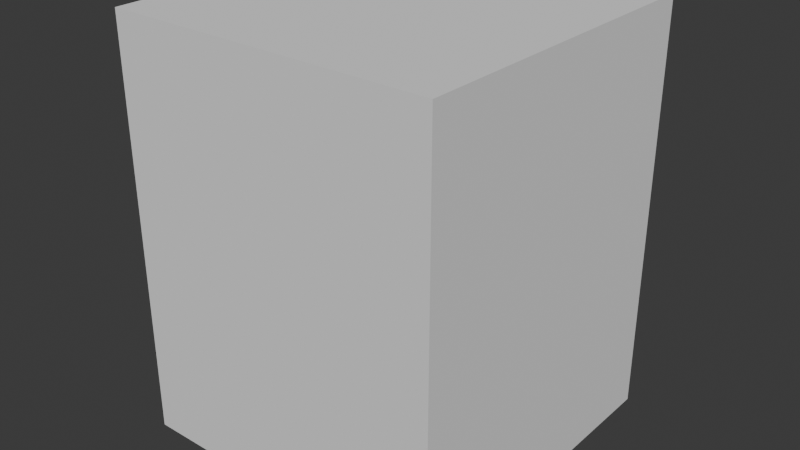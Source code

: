 # Source: velociraptor.blend  (saved by Blender 4.4.32; exported with 4.5.12 LTS)
import bpy
from mathutils import Matrix  # noqa: F401  (used for matrix-valued properties, if any)

bpy.ops.wm.read_factory_settings(use_empty=True)
scene = bpy.context.scene
scene.name = 'Scene'

# ---- collections
col_velociraptor = bpy.data.collections.new('velociraptor'); scene.collection.children.link(col_velociraptor)
col_base = bpy.data.collections.new('base'); col_velociraptor.children.link(col_base)

# ---- materials (node trees are filled in below, after node groups)
mat_velociraptor = bpy.data.materials.new('velociraptor')

# ---- material node trees

# ---- world
world_world = bpy.data.worlds.new('World'); scene.world = world_world
world_world.use_nodes = True; world_world.node_tree.nodes.clear()
_N = world_world.node_tree.nodes; _L = world_world.node_tree.links
n0 = _N.new('ShaderNodeOutputWorld'); n0.name = 'World Output'; n0.location = (300, 300)
n1 = _N.new('ShaderNodeBackground'); n1.name = 'Background'; n1.location = (10, 300)
n1.inputs[0].default_value = (0.05088, 0.05088, 0.05088, 1.0)
_L.new(n1.outputs[0], n0.inputs[0])
n0.is_active_output = True
world_world.color = (0.05088, 0.05088, 0.05088)
world_world.sun_shadow_jitter_overblur = 0.0

# ---- meshes
me_cube_001 = bpy.data.meshes.new('Cube.001')
me_cube_001.from_pydata([(-1.0, -1.0, -1.0), (-1.0, -1.0, 1.0), (-1.0, 1.0, -1.0), (-1.0, 1.0, 1.0), (1.0, -1.0, -1.0), (1.0, -1.0, 1.0), (1.0, 1.0, -1.0), (1.0, 1.0, 1.0)], [], [(0, 1, 3, 2), (2, 3, 7, 6), (6, 7, 5, 4), (4, 5, 1, 0), (2, 6, 4, 0), (7, 3, 1, 5)])
_uv = me_cube_001.uv_layers.new(name='UVMap')
_uv.uv.foreach_set('vector', [0.375, 0.0, 0.625, 0.0, 0.625, 0.25, 0.375, 0.25, 0.375, 0.25, 0.625, 0.25, 0.625, 0.5, 0.375, 0.5, 0.375, 0.5, 0.625, 0.5, 0.625, 0.75, 0.375, 0.75, 0.375, 0.75, 0.625, 0.75, 0.625, 1.0, 0.375, 1.0, 0.125, 0.5, 0.375, 0.5, 0.375, 0.75, 0.125, 0.75, 0.625, 0.5, 0.875, 0.5, 0.875, 0.75, 0.625, 0.75])
me_cube_001.update()
me_scene = bpy.data.meshes.new('Scene')
me_scene.from_pydata([], [], [])
me_scene.materials.append(None)
me_scene.update()
arm_root_m = bpy.data.armatures.new('Root_M')  # bones are not reproduced

# ---- objects
ob_collision = bpy.data.objects.new('COLLISION', me_cube_001)
ob_armature = bpy.data.objects.new('Armature', arm_root_m)
ob_velociraptor = bpy.data.objects.new('velociraptor', me_scene)

# ---- transforms, parenting, visibility, modifiers, constraints
ob_collision.location = (0.0, 0.0, 1.0)
ob_collision.scale = (0.7843, 0.7843, 1.0)
ob_collision.display_type = 'BOUNDS'
ob_collision.display_bounds_type = 'CYLINDER'
ob_armature.location = (0.0, 0.0, 0.0)
ob_armature.rotation_euler = (1.571, -0.0, 0.0)
ob_armature.scale = (0.01, 0.01, 0.01)
ob_velociraptor.parent = ob_armature
ob_velociraptor.matrix_parent_inverse = Matrix(((1.0, 5.96e-08, 1.947e-07, 1.717e-05), (-8.941e-08, 1.0, -1.451e-14, 9.06e-06), (-1.947e-07, 6.116e-15, 1.0, 4.459e-06), (0.0, 0.0, 0.0, 1.0)))
ob_velociraptor.location = (-26.53, 109.2, -9.624e-06)
ob_velociraptor.rotation_euler = (2.747, 1.571, 0.0)
ob_velociraptor.scale = (100.0, 100.0, 100.0)
ob_velociraptor.color = (0.8, 0.8, 0.8, 1.0)
ob_velociraptor.material_slots[0].link = 'OBJECT'; ob_velociraptor.material_slots[0].material = mat_velociraptor
_m = ob_velociraptor.modifiers.new('Subdivision', 'SUBSURF')
_m.subdivision_type = 'SIMPLE'
_m = ob_velociraptor.modifiers.new('Smooth', 'SMOOTH')
_m.iterations = 2
_m = ob_velociraptor.modifiers.new('Root_M', 'ARMATURE')
_m.object = ob_armature

# ---- collection membership
col_velociraptor.objects.link(ob_collision)
col_base.objects.link(ob_armature)
col_base.objects.link(ob_velociraptor)

# ---- scene / render settings (as saved in the file)
scene.frame_start = 1; scene.frame_end = 250; scene.frame_set(1)
scene.render.engine = 'BLENDER_EEVEE_NEXT'
bpy.context.view_layer.update()

# ---- added for rendering (the .blend has no active camera and no usable light): camera, sun
cam_auto = bpy.data.cameras.new('AutoCamera')
cam_auto.lens = 50.0
cam_auto.sensor_width = 36.0
cam_auto.clip_end = 1000.0
ob_auto_camera = bpy.data.objects.new('AutoCamera', cam_auto)
scene.collection.objects.link(ob_auto_camera)
ob_auto_camera.location = (2.76355, -3.31627, 3.21084)
ob_auto_camera.rotation_euler = (1.09748, -7.21219e-08, 0.694738)
scene.camera = ob_auto_camera
light_auto_sun = bpy.data.lights.new('AutoSun', 'SUN')
light_auto_sun.energy = 3.0
light_auto_sun.angle = 0.0523599
ob_auto_sun = bpy.data.objects.new('AutoSun', light_auto_sun)
scene.collection.objects.link(ob_auto_sun)
ob_auto_sun.rotation_euler = (0.872665, 0.174533, 0.523599)
bpy.context.view_layer.update()

